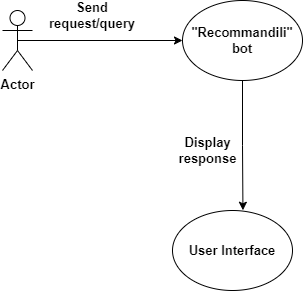

The diagram above was exported from draw.io. Its source (the exported page's mxGraphModel, read from the mxfile embedded in the PNG):
<mxGraphModel dx="1050" dy="557" grid="1" gridSize="10" guides="1" tooltips="1" connect="1" arrows="1" fold="1" page="1" pageScale="1" pageWidth="850" pageHeight="1400" math="0" shadow="0">
  <root>
    <mxCell id="0" />
    <mxCell id="1" parent="0" />
    <mxCell id="VDz159vJD32Welf3cm9k-8" style="edgeStyle=orthogonalEdgeStyle;rounded=0;orthogonalLoop=1;jettySize=auto;html=1;exitX=0.5;exitY=0.5;exitDx=0;exitDy=0;exitPerimeter=0;entryX=0;entryY=0.5;entryDx=0;entryDy=0;fontSize=13;fontStyle=1" edge="1" parent="1" source="VDz159vJD32Welf3cm9k-4" target="VDz159vJD32Welf3cm9k-7">
      <mxGeometry relative="1" as="geometry" />
    </mxCell>
    <mxCell id="VDz159vJD32Welf3cm9k-4" value="Actor" style="shape=umlActor;verticalLabelPosition=bottom;verticalAlign=top;html=1;fontSize=13;fontStyle=1" vertex="1" parent="1">
      <mxGeometry x="120" y="230" width="30" height="60" as="geometry" />
    </mxCell>
    <mxCell id="VDz159vJD32Welf3cm9k-7" value="&quot;Recommandili&quot; bot" style="ellipse;whiteSpace=wrap;html=1;fontSize=13;fontStyle=1" vertex="1" parent="1">
      <mxGeometry x="300" y="220" width="120" height="80" as="geometry" />
    </mxCell>
    <mxCell id="VDz159vJD32Welf3cm9k-9" value="Send request/query" style="text;html=1;align=center;verticalAlign=middle;whiteSpace=wrap;rounded=0;fontSize=13;fontStyle=1" vertex="1" parent="1">
      <mxGeometry x="180" y="220" width="60" height="30" as="geometry" />
    </mxCell>
    <mxCell id="VDz159vJD32Welf3cm9k-10" value="User Interface" style="ellipse;whiteSpace=wrap;html=1;fontSize=13;fontStyle=1" vertex="1" parent="1">
      <mxGeometry x="290" y="430" width="120" height="80" as="geometry" />
    </mxCell>
    <mxCell id="VDz159vJD32Welf3cm9k-11" style="edgeStyle=orthogonalEdgeStyle;rounded=0;orthogonalLoop=1;jettySize=auto;html=1;entryX=0.587;entryY=-0.003;entryDx=0;entryDy=0;entryPerimeter=0;fontSize=13;fontStyle=1" edge="1" parent="1" source="VDz159vJD32Welf3cm9k-7" target="VDz159vJD32Welf3cm9k-10">
      <mxGeometry relative="1" as="geometry" />
    </mxCell>
    <mxCell id="VDz159vJD32Welf3cm9k-12" value="Display&lt;div style=&quot;font-size: 13px;&quot;&gt;response&lt;/div&gt;" style="text;html=1;align=center;verticalAlign=middle;resizable=0;points=[];autosize=1;strokeColor=none;fillColor=none;fontSize=13;fontStyle=1" vertex="1" parent="1">
      <mxGeometry x="285" y="350" width="80" height="40" as="geometry" />
    </mxCell>
  </root>
</mxGraphModel>